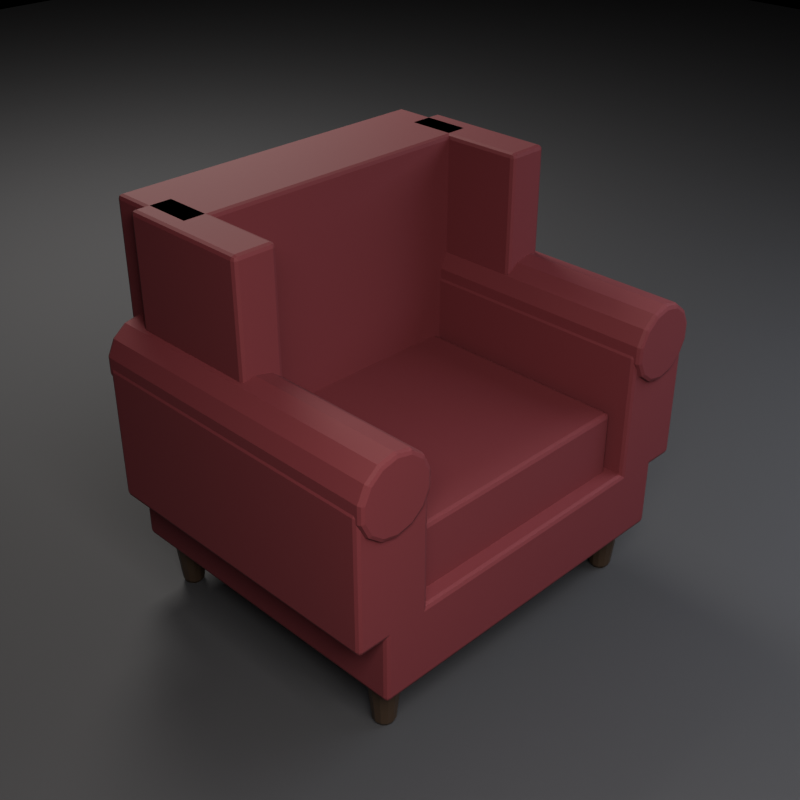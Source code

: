 # Source: SM_Furniture_Armchair_01.blend  (saved by Blender 5.2.45; exported with 4.5.12 LTS)
import bpy
from mathutils import Matrix  # noqa: F401  (used for matrix-valued properties, if any)

bpy.ops.wm.read_factory_settings(use_empty=True)
scene = bpy.context.scene
scene.name = 'Scene'

# ---- materials (node trees are filled in below, after node groups)
mat_m_velvet_burgundy = bpy.data.materials.new('M_Velvet_Burgundy')
mat_m_wood_darkwalnut = bpy.data.materials.new('M_Wood_DarkWalnut')
mat_m_brass_antique = bpy.data.materials.new('M_Brass_Antique')
mat_m_studiofloor = bpy.data.materials.new('M_StudioFloor')

# ---- material node trees
mat_m_velvet_burgundy.use_nodes = True; mat_m_velvet_burgundy.node_tree.nodes.clear()
_N = mat_m_velvet_burgundy.node_tree.nodes; _L = mat_m_velvet_burgundy.node_tree.links
n0 = _N.new('ShaderNodeBsdfPrincipled'); n0.name = 'Principled BSDF'; n0.location = (-200, 100)
n0.inputs[0].default_value = (0.16, 0.025, 0.035, 1.0)
n0.inputs[1].default_value = 0.05
n0.inputs[2].default_value = 0.75
n0.inputs[10].default_value = 0.005
n1 = _N.new('ShaderNodeOutputMaterial'); n1.name = 'Material Output'; n1.location = (200, 100)
_L.new(n0.outputs[0], n1.inputs[0])
n1.is_active_output = True
mat_m_wood_darkwalnut.use_nodes = True; mat_m_wood_darkwalnut.node_tree.nodes.clear()
_N = mat_m_wood_darkwalnut.node_tree.nodes; _L = mat_m_wood_darkwalnut.node_tree.links
n0 = _N.new('ShaderNodeBsdfPrincipled'); n0.name = 'Principled BSDF'; n0.location = (-200, 100)
n0.inputs[0].default_value = (0.055, 0.035, 0.022, 1.0)
n0.inputs[1].default_value = 0.02
n0.inputs[2].default_value = 0.45
n0.inputs[10].default_value = 0.005
n1 = _N.new('ShaderNodeOutputMaterial'); n1.name = 'Material Output'; n1.location = (200, 100)
_L.new(n0.outputs[0], n1.inputs[0])
n1.is_active_output = True
mat_m_brass_antique.use_nodes = True; mat_m_brass_antique.node_tree.nodes.clear()
_N = mat_m_brass_antique.node_tree.nodes; _L = mat_m_brass_antique.node_tree.links
n0 = _N.new('ShaderNodeBsdfPrincipled'); n0.name = 'Principled BSDF'; n0.location = (-200, 100)
n0.inputs[0].default_value = (0.65, 0.48, 0.18, 1.0)
n0.inputs[1].default_value = 0.85
n0.inputs[2].default_value = 0.35
n0.inputs[10].default_value = 0.005
n1 = _N.new('ShaderNodeOutputMaterial'); n1.name = 'Material Output'; n1.location = (200, 100)
_L.new(n0.outputs[0], n1.inputs[0])
n1.is_active_output = True
mat_m_studiofloor.use_nodes = True; mat_m_studiofloor.node_tree.nodes.clear()
_N = mat_m_studiofloor.node_tree.nodes; _L = mat_m_studiofloor.node_tree.links
n0 = _N.new('ShaderNodeBsdfPrincipled'); n0.name = 'Principled BSDF'; n0.location = (-200, 100)
n0.inputs[0].default_value = (0.045, 0.045, 0.05, 1.0)
n0.inputs[2].default_value = 0.8
n0.inputs[10].default_value = 0.005
n1 = _N.new('ShaderNodeOutputMaterial'); n1.name = 'Material Output'; n1.location = (200, 100)
_L.new(n0.outputs[0], n1.inputs[0])
n1.is_active_output = True

# ---- cameras
cam_cam_front = bpy.data.cameras.new('Cam_Front')
cam_cam_front.type = 'ORTHO'
cam_cam_front.ortho_scale = 1.323
cam_cam_side = bpy.data.cameras.new('Cam_Side')
cam_cam_side.type = 'ORTHO'
cam_cam_side.ortho_scale = 1.283
cam_cam_top = bpy.data.cameras.new('Cam_Top')
cam_cam_top.type = 'ORTHO'
cam_cam_top.ortho_scale = 1.323
cam_cam_persp = bpy.data.cameras.new('Cam_Persp')
cam_cam_persp.lens = 55.0

# ---- lights
light_keylight = bpy.data.lights.new('KeyLight', 'AREA')
light_keylight.color = (1.0, 0.96, 0.9)
light_keylight.energy = 116.2
light_keylight.size = 1.47
light_filllight = bpy.data.lights.new('FillLight', 'AREA')
light_filllight.color = (0.85, 0.9, 1.0)
light_filllight.energy = 48.41
light_filllight.size = 1.96
light_rimlight = bpy.data.lights.new('RimLight', 'AREA')
light_rimlight.color = (0.95, 0.92, 0.85)
light_rimlight.energy = 87.14
light_rimlight.size = 1.176

# ---- meshes
me_armchair_armbody__1 = bpy.data.meshes.new('Armchair_ArmBody_-1')
me_armchair_armbody__1.from_pydata([(-0.49, -0.385, 0.29), (-0.49, -0.385, 0.61), (-0.49, 0.355, 0.29), (-0.49, 0.355, 0.61), (-0.31, -0.385, 0.29), (-0.31, -0.385, 0.61), (-0.31, 0.355, 0.29), (-0.31, 0.355, 0.61), (-0.42, -0.385, 0.13), (-0.42, -0.385, 0.31), (-0.42, 0.395, 0.13), (-0.42, 0.395, 0.31), (0.42, -0.385, 0.13), (0.42, -0.385, 0.31), (0.42, 0.395, 0.13), (0.42, 0.395, 0.31), (-0.36, -0.291, 2.384e-09), (-0.36, -0.277, 0.13), (-0.348, -0.2942, 2.384e-09), (-0.341, -0.2821, 0.13), (-0.3392, -0.303, 2.384e-09), (-0.3271, -0.296, 0.13), (-0.336, -0.315, 2.384e-09), (-0.322, -0.315, 0.13), (-0.3392, -0.327, 2.384e-09), (-0.3271, -0.334, 0.13), (-0.348, -0.3358, 2.384e-09), (-0.341, -0.3479, 0.13), (-0.36, -0.339, 2.384e-09), (-0.36, -0.353, 0.13), (-0.372, -0.3358, 2.384e-09), (-0.379, -0.3479, 0.13), (-0.3808, -0.327, 2.384e-09), (-0.3929, -0.334, 0.13), (-0.384, -0.315, 2.384e-09), (-0.398, -0.315, 0.13), (-0.3808, -0.303, 2.384e-09), (-0.3929, -0.296, 0.13), (-0.372, -0.2942, 2.384e-09), (-0.379, -0.2821, 0.13), (-0.36, -0.295, 0.0), (-0.36, -0.295, 0.02), (-0.3523, -0.2965, 0.0), (-0.3523, -0.2965, 0.02), (-0.3459, -0.3009, 0.0), (-0.3459, -0.3009, 0.02), (-0.3415, -0.3073, 0.0), (-0.3415, -0.3073, 0.02), (-0.34, -0.315, 0.0), (-0.34, -0.315, 0.02), (-0.3415, -0.3227, 0.0), (-0.3415, -0.3227, 0.02), (-0.3459, -0.3291, 0.0), (-0.3459, -0.3291, 0.02), (-0.3523, -0.3335, 0.0), (-0.3523, -0.3335, 0.02), (-0.36, -0.335, 0.0), (-0.36, -0.335, 0.02), (-0.3677, -0.3335, 0.0), (-0.3677, -0.3335, 0.02), (-0.3741, -0.3291, 0.0), (-0.3741, -0.3291, 0.02), (-0.3785, -0.3227, 0.0), (-0.3785, -0.3227, 0.02), (-0.38, -0.315, 0.0), (-0.38, -0.315, 0.02), (-0.3785, -0.3073, 0.0), (-0.3785, -0.3073, 0.02), (-0.3741, -0.3009, 0.0), (-0.3741, -0.3009, 0.02), (-0.3677, -0.2965, 0.0), (-0.3677, -0.2965, 0.02), (-0.36, 0.349, 2.384e-09), (-0.36, 0.363, 0.13), (-0.348, 0.3458, 2.384e-09), (-0.341, 0.3579, 0.13), (-0.3392, 0.337, 2.384e-09), (-0.3271, 0.344, 0.13), (-0.336, 0.325, 2.384e-09), (-0.322, 0.325, 0.13), (-0.3392, 0.313, 2.384e-09), (-0.3271, 0.306, 0.13), (-0.348, 0.3042, 2.384e-09), (-0.341, 0.2921, 0.13), (-0.36, 0.301, 2.384e-09), (-0.36, 0.287, 0.13), (-0.372, 0.3042, 2.384e-09), (-0.379, 0.2921, 0.13), (-0.3808, 0.313, 2.384e-09), (-0.3929, 0.306, 0.13), (-0.384, 0.325, 2.384e-09), (-0.398, 0.325, 0.13), (-0.3808, 0.337, 2.384e-09), (-0.3929, 0.344, 0.13), (-0.372, 0.3458, 2.384e-09), (-0.379, 0.3579, 0.13), (-0.36, 0.345, 0.0), (-0.36, 0.345, 0.02), (-0.3523, 0.3435, 0.0), (-0.3523, 0.3435, 0.02), (-0.3459, 0.3391, 0.0), (-0.3459, 0.3391, 0.02), (-0.3415, 0.3327, 0.0), (-0.3415, 0.3327, 0.02), (-0.34, 0.325, 0.0), (-0.34, 0.325, 0.02), (-0.3415, 0.3173, 0.0), (-0.3415, 0.3173, 0.02), (-0.3459, 0.3109, 0.0), (-0.3459, 0.3109, 0.02), (-0.3523, 0.3065, 0.0), (-0.3523, 0.3065, 0.02), (-0.36, 0.305, 0.0), (-0.36, 0.305, 0.02), (-0.3677, 0.3065, 0.0), (-0.3677, 0.3065, 0.02), (-0.3741, 0.3109, 0.0), (-0.3741, 0.3109, 0.02), (-0.3785, 0.3173, 0.0), (-0.3785, 0.3173, 0.02), (-0.38, 0.325, 0.0), (-0.38, 0.325, 0.02), (-0.3785, 0.3327, 0.0), (-0.3785, 0.3327, 0.02), (-0.3741, 0.3391, 0.0), (-0.3741, 0.3391, 0.02), (-0.3677, 0.3435, 0.0), (-0.3677, 0.3435, 0.02), (0.36, -0.291, 2.384e-09), (0.36, -0.277, 0.13), (0.372, -0.2942, 2.384e-09), (0.379, -0.2821, 0.13), (0.3808, -0.303, 2.384e-09), (0.3929, -0.296, 0.13), (0.384, -0.315, 2.384e-09), (0.398, -0.315, 0.13), (0.3808, -0.327, 2.384e-09), (0.3929, -0.334, 0.13), (0.372, -0.3358, 2.384e-09), (0.379, -0.3479, 0.13), (0.36, -0.339, 2.384e-09), (0.36, -0.353, 0.13), (0.348, -0.3358, 2.384e-09), (0.341, -0.3479, 0.13), (0.3392, -0.327, 2.384e-09), (0.3271, -0.334, 0.13), (0.336, -0.315, 2.384e-09), (0.322, -0.315, 0.13), (0.3392, -0.303, 2.384e-09), (0.3271, -0.296, 0.13), (0.348, -0.2942, 2.384e-09), (0.341, -0.2821, 0.13), (0.36, -0.295, 0.0), (0.36, -0.295, 0.02), (0.3677, -0.2965, 0.0), (0.3677, -0.2965, 0.02), (0.3741, -0.3009, 0.0), (0.3741, -0.3009, 0.02), (0.3785, -0.3073, 0.0), (0.3785, -0.3073, 0.02), (0.38, -0.315, 0.0), (0.38, -0.315, 0.02), (0.3785, -0.3227, 0.0), (0.3785, -0.3227, 0.02), (0.3741, -0.3291, 0.0), (0.3741, -0.3291, 0.02), (0.3677, -0.3335, 0.0), (0.3677, -0.3335, 0.02), (0.36, -0.335, 0.0), (0.36, -0.335, 0.02), (0.3523, -0.3335, 0.0), (0.3523, -0.3335, 0.02), (0.3459, -0.3291, 0.0), (0.3459, -0.3291, 0.02), (0.3415, -0.3227, 0.0), (0.3415, -0.3227, 0.02), (0.34, -0.315, 0.0), (0.34, -0.315, 0.02), (0.3415, -0.3073, 0.0), (0.3415, -0.3073, 0.02), (0.3459, -0.3009, 0.0), (0.3459, -0.3009, 0.02), (0.3523, -0.2965, 0.0), (0.3523, -0.2965, 0.02), (0.36, 0.349, 2.384e-09), (0.36, 0.363, 0.13), (0.372, 0.3458, 2.384e-09), (0.379, 0.3579, 0.13), (0.3808, 0.337, 2.384e-09), (0.3929, 0.344, 0.13), (0.384, 0.325, 2.384e-09), (0.398, 0.325, 0.13), (0.3808, 0.313, 2.384e-09), (0.3929, 0.306, 0.13), (0.372, 0.3042, 2.384e-09), (0.379, 0.2921, 0.13), (0.36, 0.301, 2.384e-09), (0.36, 0.287, 0.13), (0.348, 0.3042, 2.384e-09), (0.341, 0.2921, 0.13), (0.3392, 0.313, 2.384e-09), (0.3271, 0.306, 0.13), (0.336, 0.325, 2.384e-09), (0.322, 0.325, 0.13), (0.3392, 0.337, 2.384e-09), (0.3271, 0.344, 0.13), (0.348, 0.3458, 2.384e-09), (0.341, 0.3579, 0.13), (0.36, 0.345, 0.0), (0.36, 0.345, 0.02), (0.3677, 0.3435, 0.0), (0.3677, 0.3435, 0.02), (0.3741, 0.3391, 0.0), (0.3741, 0.3391, 0.02), (0.3785, 0.3327, 0.0), (0.3785, 0.3327, 0.02), (0.38, 0.325, 0.0), (0.38, 0.325, 0.02), (0.3785, 0.3173, 0.0), (0.3785, 0.3173, 0.02), (0.3741, 0.3109, 0.0), (0.3741, 0.3109, 0.02), (0.3677, 0.3065, 0.0), (0.3677, 0.3065, 0.02), (0.36, 0.305, 0.0), (0.36, 0.305, 0.02), (0.3523, 0.3065, 0.0), (0.3523, 0.3065, 0.02), (0.3459, 0.3109, 0.0), (0.3459, 0.3109, 0.02), (0.3415, 0.3173, 0.0), (0.3415, 0.3173, 0.02), (0.34, 0.325, 0.0), (0.34, 0.325, 0.02), (0.3415, 0.3327, 0.0), (0.3415, 0.3327, 0.02), (0.3459, 0.3391, 0.0), (0.3459, 0.3391, 0.02), (0.3523, 0.3435, 0.0), (0.3523, 0.3435, 0.02), (-0.4, 0.175, 0.31), (-0.4, 0.175, 0.95), (-0.4, 0.395, 0.31), (-0.4, 0.395, 0.95), (0.4, 0.175, 0.31), (0.4, 0.175, 0.95), (0.4, 0.395, 0.31), (0.4, 0.395, 0.95), (-0.43, -0.015, 0.47), (-0.43, -0.015, 0.95), (-0.43, 0.305, 0.47), (-0.43, 0.305, 0.95), (-0.33, -0.015, 0.47), (-0.33, -0.015, 0.95), (-0.33, 0.305, 0.47), (-0.33, 0.305, 0.95), (0.33, -0.015, 0.47), (0.33, -0.015, 0.95), (0.33, 0.305, 0.47), (0.33, 0.305, 0.95), (0.43, -0.015, 0.47), (0.43, -0.015, 0.95), (0.43, 0.305, 0.47), (0.43, 0.305, 0.95), (-0.4, 0.365, 0.7), (-0.4, -0.395, 0.7), (-0.361, 0.365, 0.6911), (-0.361, -0.395, 0.6911), (-0.3296, 0.365, 0.6661), (-0.3296, -0.395, 0.6661), (-0.3123, 0.365, 0.63), (-0.3123, -0.395, 0.63), (-0.3123, 0.365, 0.59), (-0.3123, -0.395, 0.59), (-0.3296, 0.365, 0.5539), (-0.3296, -0.395, 0.5539), (-0.361, 0.365, 0.5289), (-0.361, -0.395, 0.5289), (-0.4, 0.365, 0.52), (-0.4, -0.395, 0.52), (-0.439, 0.365, 0.5289), (-0.439, -0.395, 0.5289), (-0.4704, 0.365, 0.5539), (-0.4704, -0.395, 0.5539), (-0.4877, 0.365, 0.59), (-0.4877, -0.395, 0.59), (-0.4877, 0.365, 0.63), (-0.4877, -0.395, 0.63), (-0.4704, 0.365, 0.6661), (-0.4704, -0.395, 0.6661), (-0.439, 0.365, 0.6911), (-0.439, -0.395, 0.6911), (0.31, -0.385, 0.29), (0.31, -0.385, 0.61), (0.31, 0.355, 0.29), (0.31, 0.355, 0.61), (0.49, -0.385, 0.29), (0.49, -0.385, 0.61), (0.49, 0.355, 0.29), (0.49, 0.355, 0.61), (0.4, 0.365, 0.7), (0.4, -0.395, 0.7), (0.439, 0.365, 0.6911), (0.439, -0.395, 0.6911), (0.4704, 0.365, 0.6661), (0.4704, -0.395, 0.6661), (0.4877, 0.365, 0.63), (0.4877, -0.395, 0.63), (0.4877, 0.365, 0.59), (0.4877, -0.395, 0.59), (0.4704, 0.365, 0.5539), (0.4704, -0.395, 0.5539), (0.439, 0.365, 0.5289), (0.439, -0.395, 0.5289), (0.4, 0.365, 0.52), (0.4, -0.395, 0.52), (0.361, 0.365, 0.5289), (0.361, -0.395, 0.5289), (0.3296, 0.365, 0.5539), (0.3296, -0.395, 0.5539), (0.3123, 0.365, 0.59), (0.3123, -0.395, 0.59), (0.3123, 0.365, 0.63), (0.3123, -0.395, 0.63), (0.3296, 0.365, 0.6661), (0.3296, -0.395, 0.6661), (0.361, 0.365, 0.6911), (0.361, -0.395, 0.6911), (-0.3, -0.345, 0.3), (-0.3, -0.345, 0.46), (-0.3, 0.235, 0.3), (-0.3, 0.235, 0.46), (0.3, -0.345, 0.3), (0.3, -0.345, 0.46), (0.3, 0.235, 0.3), (0.3, 0.235, 0.46)], [], [(0, 1, 3, 2), (2, 3, 7, 6), (6, 7, 5, 4), (4, 5, 1, 0), (2, 6, 4, 0), (7, 3, 1, 5), (8, 9, 11, 10), (10, 11, 15, 14), (14, 15, 13, 12), (12, 13, 9, 8), (10, 14, 12, 8), (15, 11, 9, 13), (16, 17, 19, 18), (18, 19, 21, 20), (20, 21, 23, 22), (22, 23, 25, 24), (24, 25, 27, 26), (26, 27, 29, 28), (28, 29, 31, 30), (30, 31, 33, 32), (32, 33, 35, 34), (34, 35, 37, 36), (19, 17, 39, 37, 35, 33, 31, 29, 27, 25, 23, 21), (36, 37, 39, 38), (38, 39, 17, 16), (16, 18, 20, 22, 24, 26, 28, 30, 32, 34, 36, 38), (40, 41, 43, 42), (42, 43, 45, 44), (44, 45, 47, 46), (46, 47, 49, 48), (48, 49, 51, 50), (50, 51, 53, 52), (52, 53, 55, 54), (54, 55, 57, 56), (56, 57, 59, 58), (58, 59, 61, 60), (60, 61, 63, 62), (62, 63, 65, 64), (64, 65, 67, 66), (66, 67, 69, 68), (43, 41, 71, 69, 67, 65, 63, 61, 59, 57, 55, 53, 51, 49, 47, 45), (68, 69, 71, 70), (70, 71, 41, 40), (40, 42, 44, 46, 48, 50, 52, 54, 56, 58, 60, 62, 64, 66, 68, 70), (72, 73, 75, 74), (74, 75, 77, 76), (76, 77, 79, 78), (78, 79, 81, 80), (80, 81, 83, 82), (82, 83, 85, 84), (84, 85, 87, 86), (86, 87, 89, 88), (88, 89, 91, 90), (90, 91, 93, 92), (75, 73, 95, 93, 91, 89, 87, 85, 83, 81, 79, 77), (92, 93, 95, 94), (94, 95, 73, 72), (72, 74, 76, 78, 80, 82, 84, 86, 88, 90, 92, 94), (96, 97, 99, 98), (98, 99, 101, 100), (100, 101, 103, 102), (102, 103, 105, 104), (104, 105, 107, 106), (106, 107, 109, 108), (108, 109, 111, 110), (110, 111, 113, 112), (112, 113, 115, 114), (114, 115, 117, 116), (116, 117, 119, 118), (118, 119, 121, 120), (120, 121, 123, 122), (122, 123, 125, 124), (99, 97, 127, 125, 123, 121, 119, 117, 115, 113, 111, 109, 107, 105, 103, 101), (124, 125, 127, 126), (126, 127, 97, 96), (96, 98, 100, 102, 104, 106, 108, 110, 112, 114, 116, 118, 120, 122, 124, 126), (128, 129, 131, 130), (130, 131, 133, 132), (132, 133, 135, 134), (134, 135, 137, 136), (136, 137, 139, 138), (138, 139, 141, 140), (140, 141, 143, 142), (142, 143, 145, 144), (144, 145, 147, 146), (146, 147, 149, 148), (131, 129, 151, 149, 147, 145, 143, 141, 139, 137, 135, 133), (148, 149, 151, 150), (150, 151, 129, 128), (128, 130, 132, 134, 136, 138, 140, 142, 144, 146, 148, 150), (152, 153, 155, 154), (154, 155, 157, 156), (156, 157, 159, 158), (158, 159, 161, 160), (160, 161, 163, 162), (162, 163, 165, 164), (164, 165, 167, 166), (166, 167, 169, 168), (168, 169, 171, 170), (170, 171, 173, 172), (172, 173, 175, 174), (174, 175, 177, 176), (176, 177, 179, 178), (178, 179, 181, 180), (155, 153, 183, 181, 179, 177, 175, 173, 171, 169, 167, 165, 163, 161, 159, 157), (180, 181, 183, 182), (182, 183, 153, 152), (152, 154, 156, 158, 160, 162, 164, 166, 168, 170, 172, 174, 176, 178, 180, 182), (184, 185, 187, 186), (186, 187, 189, 188), (188, 189, 191, 190), (190, 191, 193, 192), (192, 193, 195, 194), (194, 195, 197, 196), (196, 197, 199, 198), (198, 199, 201, 200), (200, 201, 203, 202), (202, 203, 205, 204), (187, 185, 207, 205, 203, 201, 199, 197, 195, 193, 191, 189), (204, 205, 207, 206), (206, 207, 185, 184), (184, 186, 188, 190, 192, 194, 196, 198, 200, 202, 204, 206), (208, 209, 211, 210), (210, 211, 213, 212), (212, 213, 215, 214), (214, 215, 217, 216), (216, 217, 219, 218), (218, 219, 221, 220), (220, 221, 223, 222), (222, 223, 225, 224), (224, 225, 227, 226), (226, 227, 229, 228), (228, 229, 231, 230), (230, 231, 233, 232), (232, 233, 235, 234), (234, 235, 237, 236), (211, 209, 239, 237, 235, 233, 231, 229, 227, 225, 223, 221, 219, 217, 215, 213), (236, 237, 239, 238), (238, 239, 209, 208), (208, 210, 212, 214, 216, 218, 220, 222, 224, 226, 228, 230, 232, 234, 236, 238), (240, 241, 243, 242), (242, 243, 247, 246), (246, 247, 245, 244), (244, 245, 241, 240), (242, 246, 244, 240), (247, 243, 241, 245), (248, 249, 251, 250), (250, 251, 255, 254), (254, 255, 253, 252), (252, 253, 249, 248), (250, 254, 252, 248), (255, 251, 249, 253), (256, 257, 259, 258), (258, 259, 263, 262), (262, 263, 261, 260), (260, 261, 257, 256), (258, 262, 260, 256), (263, 259, 257, 261), (264, 265, 267, 266), (266, 267, 269, 268), (268, 269, 271, 270), (270, 271, 273, 272), (272, 273, 275, 274), (274, 275, 277, 276), (276, 277, 279, 278), (278, 279, 281, 280), (280, 281, 283, 282), (282, 283, 285, 284), (284, 285, 287, 286), (286, 287, 289, 288), (267, 265, 291, 289, 287, 285, 283, 281, 279, 277, 275, 273, 271, 269), (288, 289, 291, 290), (290, 291, 265, 264), (264, 266, 268, 270, 272, 274, 276, 278, 280, 282, 284, 286, 288, 290), (292, 293, 295, 294), (294, 295, 299, 298), (298, 299, 297, 296), (296, 297, 293, 292), (294, 298, 296, 292), (299, 295, 293, 297), (300, 301, 303, 302), (302, 303, 305, 304), (304, 305, 307, 306), (306, 307, 309, 308), (308, 309, 311, 310), (310, 311, 313, 312), (312, 313, 315, 314), (314, 315, 317, 316), (316, 317, 319, 318), (318, 319, 321, 320), (320, 321, 323, 322), (322, 323, 325, 324), (303, 301, 327, 325, 323, 321, 319, 317, 315, 313, 311, 309, 307, 305), (324, 325, 327, 326), (326, 327, 301, 300), (300, 302, 304, 306, 308, 310, 312, 314, 316, 318, 320, 322, 324, 326), (328, 329, 331, 330), (330, 331, 335, 334), (334, 335, 333, 332), (332, 333, 329, 328), (330, 334, 332, 328), (335, 331, 329, 333)])
me_armchair_armbody__1.polygons.foreach_set('material_index', [0, 0, 0, 0, 0, 0, 0, 0, 0, 0, 0, 0, 1, 1, 1, 1, 1, 1, 1, 1, 1, 1, 1, 1, 1, 1, 2, 2, 2, 2, 2, 2, 2, 2, 2, 2, 2, 2, 2, 2, 2, 2, 2, 2, 1, 1, 1, 1, 1, 1, 1, 1, 1, 1, 1, 1, 1, 1, 2, 2, 2, 2, 2, 2, 2, 2, 2, 2, 2, 2, 2, 2, 2, 2, 2, 2, 1, 1, 1, 1, 1, 1, 1, 1, 1, 1, 1, 1, 1, 1, 2, 2, 2, 2, 2, 2, 2, 2, 2, 2, 2, 2, 2, 2, 2, 2, 2, 2, 1, 1, 1, 1, 1, 1, 1, 1, 1, 1, 1, 1, 1, 1, 2, 2, 2, 2, 2, 2, 2, 2, 2, 2, 2, 2, 2, 2, 2, 2, 2, 2, 0, 0, 0, 0, 0, 0, 0, 0, 0, 0, 0, 0, 0, 0, 0, 0, 0, 0, 0, 0, 0, 0, 0, 0, 0, 0, 0, 0, 0, 0, 0, 0, 0, 0, 0, 0, 0, 0, 0, 0, 0, 0, 0, 0, 0, 0, 0, 0, 0, 0, 0, 0, 0, 0, 0, 0, 0, 0, 0, 0, 0, 0])
me_armchair_armbody__1.materials.append(mat_m_velvet_burgundy)
me_armchair_armbody__1.materials.append(mat_m_wood_darkwalnut)
me_armchair_armbody__1.materials.append(mat_m_brass_antique)
me_armchair_armbody__1.update()
me_studioground = bpy.data.meshes.new('StudioGround')
me_studioground.from_pydata([(-5.88, -5.88, 0.0), (0.0, -5.88, 0.0), (5.88, -5.88, 0.0), (-5.88, 0.0, 0.0), (0.0, 0.0, 0.0), (5.88, 0.0, 0.0), (-5.88, 5.88, 0.0), (0.0, 5.88, 0.0), (5.88, 5.88, 0.0)], [], [(0, 1, 4, 3), (1, 2, 5, 4), (3, 4, 7, 6), (4, 5, 8, 7)])
me_studioground.materials.append(mat_m_studiofloor)
me_studioground.update()

# ---- objects
ob_sm_furniture_armchair_01 = bpy.data.objects.new('SM_Furniture_Armchair_01', me_armchair_armbody__1)
ob_keylight = bpy.data.objects.new('KeyLight', light_keylight)
ob_filllight = bpy.data.objects.new('FillLight', light_filllight)
ob_rimlight = bpy.data.objects.new('RimLight', light_rimlight)
ob_studioground = bpy.data.objects.new('StudioGround', me_studioground)
ob_cam_front = bpy.data.objects.new('Cam_Front', cam_cam_front)
ob_cam_side = bpy.data.objects.new('Cam_Side', cam_cam_side)
ob_cam_top = bpy.data.objects.new('Cam_Top', cam_cam_top)
ob_cam_persp = bpy.data.objects.new('Cam_Persp', cam_cam_persp)

# ---- transforms, parenting, visibility, modifiers, constraints
ob_sm_furniture_armchair_01.location = (0.0, 0.0, 0.0)
_m = ob_sm_furniture_armchair_01.modifiers.new('Bevel', 'BEVEL')
_m.width = 0.04
_m.width_pct = 0.04
_m.segments = 2
ob_keylight.location = (-1.47, -1.96, 2.239)
ob_filllight.location = (1.764, -1.568, 1.651)
ob_rimlight.location = (0.784, 2.156, 2.435)
ob_studioground.location = (0.0, 0.0, 0.0)
ob_cam_front.location = (0.0, -2.94, 0.475)
ob_cam_front.rotation_euler = (1.571, 0.0, 0.0)
ob_cam_side.location = (2.94, 0.0, 0.475)
ob_cam_side.rotation_euler = (1.571, 0.0, 1.571)
ob_cam_top.location = (0.0, 0.0, 3.415)
ob_cam_top.rotation_euler = (0.0, 0.0, -1.571)
ob_cam_persp.location = (-1.623, -1.623, 1.827)
ob_cam_persp.rotation_euler = (1.038, 5.824e-08, -0.7854)

# ---- collection membership
scene.collection.objects.link(ob_sm_furniture_armchair_01)
scene.collection.objects.link(ob_keylight)
scene.collection.objects.link(ob_filllight)
scene.collection.objects.link(ob_rimlight)
scene.collection.objects.link(ob_studioground)
scene.collection.objects.link(ob_cam_front)
scene.collection.objects.link(ob_cam_side)
scene.collection.objects.link(ob_cam_top)
scene.collection.objects.link(ob_cam_persp)

# ---- scene / render settings (as saved in the file)
scene.camera = ob_cam_persp
scene.frame_start = 1; scene.frame_end = 250; scene.frame_set(1)
scene.render.engine = 'BLENDER_EEVEE_NEXT'
scene.render.resolution_x = 900
scene.render.resolution_y = 900
scene.render.bake_bias = 0.0
scene.render.bake_samples = 0
scene.render.compositor_device = 'GPU'
scene.eevee.taa_render_samples = 16
scene.eevee.use_volume_custom_range = False
scene.eevee.fast_gi_thickness_near = 0.1
scene.eevee.fast_gi_thickness_far = 0.0
scene.eevee.ray_tracing_options.screen_trace_thickness = 0.1
bpy.context.view_layer.update()
